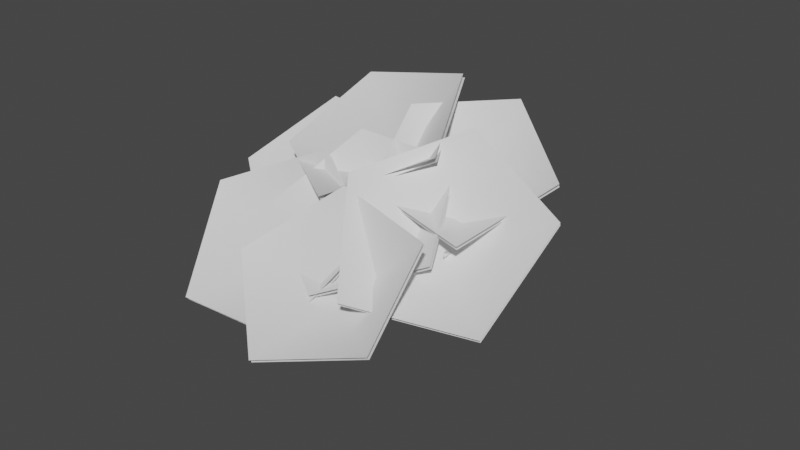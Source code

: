 # Source: fe_canopy_10-00-5-save.blend  (saved by Blender 3.0.42; exported with 4.5.12 LTS)
import bpy
from mathutils import Matrix  # noqa: F401  (used for matrix-valued properties, if any)

bpy.ops.wm.read_factory_settings(use_empty=True)
scene = bpy.context.scene
scene.name = 'Scene'

# ---- materials (node trees are filled in below, after node groups)
mat_material_002 = bpy.data.materials.new('Material.002')
mat_material_002.use_transparent_shadow = False

# ---- material node trees
mat_material_002.use_nodes = True; mat_material_002.node_tree.nodes.clear()
_N = mat_material_002.node_tree.nodes; _L = mat_material_002.node_tree.links
n0 = _N.new('ShaderNodeBsdfPrincipled'); n0.name = 'Principled BSDF'; n0.location = (10, 300)
n0.distribution = 'GGX'
n0.subsurface_method = 'RANDOM_WALK_SKIN'
n0.inputs[3].default_value = 1.45
n0.inputs[27].default_value = (0.0, 0.0, 0.0, 1.0)
n0.inputs[28].default_value = 1.0
n1 = _N.new('ShaderNodeOutputMaterial'); n1.name = 'Material Output'; n1.location = (300, 300)
_L.new(n0.outputs[0], n1.inputs[0])
n1.is_active_output = True

# ---- world
world_world = bpy.data.worlds.new('World'); scene.world = world_world
world_world.use_nodes = True; world_world.node_tree.nodes.clear()
_N = world_world.node_tree.nodes; _L = world_world.node_tree.links
n0 = _N.new('ShaderNodeOutputWorld'); n0.name = 'World Output'; n0.location = (300, 300)
n1 = _N.new('ShaderNodeBackground'); n1.name = 'Background'; n1.location = (10, 300)
n1.inputs[0].default_value = (0.05088, 0.05088, 0.05088, 1.0)
_L.new(n1.outputs[0], n0.inputs[0])
n0.is_active_output = True
world_world.color = (0.05088, 0.05088, 0.05088)
world_world.use_sun_shadow = False
world_world.sun_shadow_jitter_overblur = 0.0

# ---- meshes
me_fe_mountains1_lt5_gmdl = bpy.data.meshes.new('FE_mountains1_Lt5.gmdl')
me_fe_mountains1_lt5_gmdl.from_pydata([(0.1156, -0.6284, 0.1833), (0.2272, -0.7209, 0.04708), (0.2073, -0.4027, -0.1071), (0.09867, -0.3345, 0.07093), (0.01626, -0.7286, 0.0779), (-0.01606, -0.432, -0.06838), (0.4846, -0.8537, 0.5799), (0.4698, -0.8223, 0.5988), (0.4622, -0.8513, 0.5996), (-0.3106, -0.8523, 0.6563), (-0.3232, -0.8887, 0.6351), (-0.2931, -0.8886, 0.6539), (0.199, -2.127, 0.02396), (0.2356, -2.128, 0.01041), (0.2233, -2.123, 0.04366), (-0.05136, 0.1823, -0.006929), (0.03369, 0.01845, 0.1175), (0.1052, 0.06733, -0.1158), (0.2272, -0.7209, 0.04708), (0.2074, -1.114, -0.1397), (0.04206, -1.093, -0.1118), (0.01626, -0.7286, 0.0779), (0.1342, -1.112, -0.002957), (0.1148, -0.8294, 0.2087), (0.1342, -1.112, -0.002957), (-0.1243, -0.01799, -0.07125), (0.1156, -0.6284, 0.1833), (0.2909, -0.6717, 0.2981), (0.331, -0.759, 0.2463), (0.2497, -0.7673, 0.3114), (0.1148, -0.8294, 0.2087), (-0.1522, -0.7815, 0.3101), (-0.1242, -0.6817, 0.3497), (-0.07153, -0.7752, 0.3647), (-0.07153, -0.7752, 0.3647), (0.2293, -1.569, -0.2106), (0.1301, -1.559, -0.1736), (0.1989, -1.56, -0.1045), (0.4033, -0.7405, 0.4522), (0.4285, -0.7938, 0.4202), (0.3905, -0.7893, 0.4532), (-0.2722, -0.8133, 0.4849), (-0.2527, -0.754, 0.5196), (-0.2255, -0.8109, 0.515), (-0.1242, -0.6817, 0.3497), (-0.2255, -0.8109, 0.515), (0.261, -1.902, -0.1368), (0.1938, -1.899, -0.1115), (0.2383, -1.893, -0.07832), (0.4033, -0.7405, 0.4522), (0.4622, -0.8513, 0.5996), (0.2233, -2.123, 0.04366), (0.2233, -2.123, 0.04366), (0.1052, 0.06733, -0.1158), (0.7205, -1.483, 0.2862), (0.7442, -1.455, 0.3166), (0.721, -1.483, 0.3302), (0.04152, -0.6947, 0.02561), (0.1234, -0.5891, 0.1374), (0.4624, -0.9128, 0.1399), (0.3973, -1.008, 0.03706), (0.04028, -0.7847, 0.2027), (0.3832, -1.012, 0.1871), (0.04028, -0.7847, 0.2027), (0.6344, -1.142, 0.2006), (0.5852, -1.213, 0.1063), (0.5582, -1.204, 0.2158), (0.721, -1.483, 0.3302), (0.721, -1.483, 0.3302), (0.1234, -0.5891, 0.1374), (0.04152, -0.6947, 0.02561), (0.04028, -0.7847, 0.2027), (0.51, -1.305, 0.971), (-0.2632, -1.792, 0.5889), (-0.2527, -0.8729, 0.5885), (-0.2594, -0.8901, 0.624), (0.1002, -0.4493, 1.352), (-0.8809, -0.476, 1.156), (0.5034, -1.322, 1.006), (-0.2699, -1.809, 0.6243), (-1.09, -1.308, 0.712), (-1.083, -1.291, 0.6766), (-0.8742, -0.4589, 1.12), (0.107, -0.4321, 1.316), (0.8989, -1.553, 0.4479), (0.003788, -1.502, 0.6523), (0.4487, -0.7897, 0.502), (0.4552, -0.8061, 0.5346), (1.264, -0.7577, 0.8152), (0.563, -0.2817, 1.196), (0.9053, -1.569, 0.4801), (0.01034, -1.519, 0.6849), (-0.1931, -0.7559, 1.108), (-0.1996, -0.7395, 1.076), (0.5565, -0.2654, 1.164), (1.258, -0.7414, 0.7825), (0.4112, -2.344, 0.1488), (-0.05436, -1.68, 0.8288), (0.6581, -1.356, 0.2352), (0.6709, -1.381, 0.2678), (1.436, -1.974, 0.07701), (1.506, -1.108, 0.7001), (0.4239, -2.368, 0.181), (-0.04149, -1.704, 0.8614), (0.599, -0.9568, 1.168), (0.5862, -0.9324, 1.136), (1.493, -1.083, 0.6676), (1.423, -1.949, 0.04441), (-0.608, -2.321, 0.2372), (-0.06745, -1.701, 0.7229), (0.2257, -2.042, -0.04109), (0.2261, -2.066, -0.01097), (0.04487, -2.918, -0.1978), (0.9253, -2.604, 0.04236), (-0.6075, -2.344, 0.267), (-0.06704, -1.725, 0.753), (0.8411, -1.878, 0.6195), (0.8407, -1.854, 0.5894), (0.9249, -2.58, 0.01226), (0.04441, -2.894, -0.2279), (-1.619, -1.281, 0.3752), (-1.166, -0.6062, 0.8749), (-0.7842, -0.9587, 0.1577), (-0.785, -0.9812, 0.1889), (-0.8936, -1.85, 0.02909), (-0.0612, -1.467, 0.3294), (-1.62, -1.303, 0.406), (-1.167, -0.6288, 0.9061), (-0.2435, -0.7249, 0.8603), (-0.2426, -0.7023, 0.8292), (-0.06042, -1.445, 0.2983), (-0.8928, -1.827, -0.002083), (-0.8963, -1.097, 0.2301), (-0.8769, -1.127, 0.1979), (-0.8584, -1.119, 0.2312), (0.1267, -0.5382, 0.08646), (0.1864, -0.6754, 0.03837), (-0.2822, -0.782, -0.02117), (-0.3484, -0.6409, 0.0045), (0.08198, -0.6773, 0.1967), (-0.2959, -0.7398, 0.1105), (0.08198, -0.6773, 0.1967), (-0.6485, -0.9409, 0.03671), (-0.7074, -0.8409, 0.06238), (-0.6352, -0.8955, 0.1163), (-0.2959, -0.7398, 0.1105), (-0.8963, -1.097, 0.2301), (0.1864, -0.6754, 0.03837), (0.1267, -0.5382, 0.08646), (0.08198, -0.6773, 0.1967), (-0.7776, -1.827, 0.3987), (-0.4415, -1.079, 0.9017), (0.000207, -1.368, 0.1811), (0.003036, -1.39, 0.2126), (0.04062, -2.273, 0.05436), (0.8036, -1.753, 0.3587), (-0.7747, -1.85, 0.4298), (-0.4387, -1.101, 0.9332), (0.4963, -1.043, 0.8906), (0.4935, -1.02, 0.8591), (0.8008, -1.73, 0.3272), (0.03772, -2.251, 0.02284), (-1.458, -1.754, 0.3756), (-0.5824, -1.345, 0.7732), (-0.583, -1.712, -0.125), (-0.584, -1.74, -0.09376), (-1.108, -2.542, -0.2723), (-0.05279, -2.537, -0.2321), (-1.459, -1.782, 0.4064), (-0.5834, -1.373, 0.8043), (0.2502, -1.819, 0.4257), (0.2512, -1.791, 0.3945), (-0.05182, -2.508, -0.2633), (-1.107, -2.514, -0.3035), (-0.661, -1.845, -0.09434), (-0.6199, -1.87, -0.09437), (-0.638, -1.862, -0.06085), (0.07194, -0.6162, 0.05929), (0.1924, -0.7165, 0.06421), (-0.1657, -1.136, -0.1136), (-0.2847, -1.074, -0.1202), (0.07797, -0.7235, 0.1912), (-0.2222, -1.114, -0.01204), (0.07797, -0.7235, 0.1912), (-0.4292, -1.544, -0.1586), (-0.5172, -1.496, -0.1736), (-0.4678, -1.509, -0.09955), (-0.2222, -1.114, -0.01204), (0.1924, -0.7165, 0.06421), (0.07194, -0.6162, 0.05929), (0.07797, -0.7235, 0.1912), (-0.03326, -1.438, 0.2362), (0.01515, -1.439, 0.2392), (-0.006561, -1.437, 0.2717), (0.03594, -0.7047, 0.04155), (0.1655, -0.7117, 0.05229), (0.09938, -1.024, 0.05106), (-0.02095, -1.007, 0.04621), (0.07355, -0.7459, 0.1932), (0.04771, -1.006, 0.1431), (0.07355, -0.7459, 0.1932), (0.05295, -1.245, 0.1087), (-0.04486, -1.216, 0.09822), (0.01426, -1.206, 0.1663), (-0.006561, -1.437, 0.2717), (0.1655, -0.7117, 0.05229), (0.03594, -0.7047, 0.04155), (0.07355, -0.7459, 0.1932)], [], [(1, 2, 0), (0, 2, 3), (4, 0, 5), (0, 3, 5), (1, 4, 2), (4, 5, 2), (6, 7, 8), (9, 10, 11), (12, 13, 14), (15, 16, 17), (18, 19, 21), (19, 20, 21), (21, 20, 23), (20, 22, 23), (19, 18, 24), (18, 23, 24), (15, 17, 25), (15, 25, 16), (26, 27, 18), (18, 27, 28), (23, 29, 26), (26, 29, 27), (18, 28, 30), (28, 29, 30), (26, 21, 32), (21, 31, 32), (21, 23, 31), (23, 33, 31), (32, 34, 26), (26, 34, 23), (19, 35, 20), (20, 35, 36), (35, 19, 37), (19, 22, 37), (20, 36, 22), (36, 37, 22), (27, 38, 28), (28, 38, 39), (29, 40, 27), (27, 40, 38), (28, 39, 29), (39, 40, 29), (32, 31, 42), (31, 41, 42), (31, 33, 41), (33, 43, 41), (42, 45, 44), (44, 45, 33), (35, 46, 36), (36, 46, 47), (37, 48, 35), (35, 48, 46), (36, 47, 37), (47, 48, 37), (39, 38, 6), (38, 7, 6), (40, 8, 49), (49, 8, 7), (40, 39, 50), (39, 6, 50), (41, 10, 42), (42, 10, 9), (41, 43, 10), (43, 11, 10), (42, 9, 43), (9, 11, 43), (46, 13, 47), (47, 13, 12), (48, 51, 46), (46, 51, 13), (48, 47, 52), (47, 12, 52), (2, 17, 3), (3, 17, 16), (5, 3, 25), (3, 16, 25), (2, 5, 53), (5, 25, 53), (54, 55, 56), (57, 58, 60), (58, 59, 60), (58, 61, 59), (61, 62, 59), (57, 60, 63), (60, 62, 63), (64, 65, 59), (60, 59, 65), (59, 62, 64), (62, 66, 64), (60, 65, 62), (65, 66, 62), (65, 64, 54), (64, 55, 54), (66, 67, 64), (64, 67, 55), (66, 65, 68), (65, 54, 68), (69, 70, 71), (72, 73, 74), (75, 76, 77), (78, 76, 75), (79, 75, 80), (78, 75, 79), (74, 81, 82), (83, 74, 82), (72, 74, 83), (80, 75, 77), (74, 73, 81), (84, 85, 86), (87, 88, 89), (90, 88, 87), (91, 87, 92), (90, 87, 91), (86, 93, 94), (95, 86, 94), (84, 86, 95), (92, 87, 89), (86, 85, 93), (96, 97, 98), (99, 100, 101), (102, 100, 99), (103, 99, 104), (102, 99, 103), (98, 105, 106), (107, 98, 106), (96, 98, 107), (104, 99, 101), (98, 97, 105), (108, 109, 110), (111, 112, 113), (114, 112, 111), (115, 111, 116), (114, 111, 115), (110, 117, 118), (119, 110, 118), (108, 110, 119), (116, 111, 113), (110, 109, 117), (120, 121, 122), (123, 124, 125), (126, 124, 123), (127, 123, 128), (126, 123, 127), (122, 129, 130), (131, 122, 130), (120, 122, 131), (128, 123, 125), (122, 121, 129), (132, 133, 134), (136, 137, 135), (135, 137, 138), (136, 139, 137), (139, 140, 137), (135, 138, 141), (138, 140, 141), (143, 138, 142), (138, 137, 142), (142, 137, 144), (137, 140, 144), (138, 143, 145), (143, 144, 145), (143, 142, 132), (142, 133, 132), (142, 144, 133), (144, 134, 133), (143, 146, 144), (146, 134, 144), (147, 148, 149), (41, 42, 43, 45), (150, 151, 152), (153, 154, 155), (156, 154, 153), (157, 153, 158), (156, 153, 157), (152, 159, 160), (161, 152, 160), (150, 152, 161), (158, 153, 155), (152, 151, 159), (162, 163, 164), (165, 166, 167), (168, 166, 165), (169, 165, 170), (168, 165, 169), (164, 171, 172), (173, 164, 172), (162, 164, 173), (170, 165, 167), (164, 163, 171), (174, 175, 176), (179, 180, 178), (177, 178, 180), (178, 181, 179), (181, 182, 179), (177, 180, 183), (180, 182, 183), (184, 185, 179), (180, 179, 185), (179, 182, 184), (182, 186, 184), (180, 185, 187), (185, 186, 187), (184, 175, 185), (185, 175, 174), (176, 175, 186), (184, 186, 175), (176, 186, 174), (185, 174, 186), (188, 189, 190), (191, 192, 193), (195, 196, 194), (194, 196, 197), (196, 195, 199), (195, 198, 199), (194, 197, 200), (197, 199, 200), (196, 201, 197), (197, 201, 202), (201, 196, 203), (196, 199, 203), (197, 202, 199), (202, 203, 199), (202, 201, 191), (201, 192, 191), (203, 193, 201), (201, 193, 192), (203, 202, 204), (202, 191, 204), (205, 206, 207)])
me_fe_mountains1_lt5_gmdl.polygons.foreach_set('use_smooth', [True] * 229)
_uv = me_fe_mountains1_lt5_gmdl.uv_layers.new(name='UVMap')
_uv.uv.foreach_set('vector', [0.8934, 0.6222, 0.8598, 0.7253, 0.8523, 0.6177, 0.8523, 0.6177, 0.8598, 0.7253, 0.8181, 0.7113, 0.8785, 0.6191, 0.8523, 0.6177, 0.8469, 0.7181, 0.8523, 0.6177, 0.8181, 0.7113, 0.8469, 0.7181, 0.8934, 0.6222, 0.8785, 0.6191, 0.8598, 0.7253, 0.8785, 0.6191, 0.8469, 0.7181, 0.8598, 0.7253, 0.6365, 0.8456, 0.6261, 0.8518, 0.6293, 0.8442, 0.5632, 0.8642, 0.5731, 0.8579, 0.57, 0.854, 0.9448, 0.591, 0.951, 0.5913, 0.9405, 0.5882, 0.7157, 0.8369, 0.7255, 0.7846, 0.7633, 0.8324, 0.7384, 0.9654, 0.8391, 0.8856, 0.7231, 0.9663, 0.8391, 0.8856, 0.8275, 0.8906, 0.7231, 0.9663, 0.7231, 0.9663, 0.8275, 0.8906, 0.7124, 0.9303, 0.8275, 0.8906, 0.8149, 0.879, 0.7124, 0.9303, 0.8391, 0.8856, 0.7384, 0.9654, 0.8149, 0.879, 0.7384, 0.9654, 0.7124, 0.9303, 0.8149, 0.879, 0.7157, 0.8369, 0.7633, 0.8324, 0.7558, 0.8128, 0.7157, 0.8369, 0.7558, 0.8128, 0.7255, 0.7846, 0.6975, 0.972, 0.6782, 0.9401, 0.7384, 0.9654, 0.7384, 0.9654, 0.6782, 0.9401, 0.6999, 0.9269, 0.7124, 0.9303, 0.6834, 0.9203, 0.6975, 0.972, 0.6975, 0.972, 0.6834, 0.9203, 0.6782, 0.9401, 0.7384, 0.9654, 0.6999, 0.9269, 0.7124, 0.9303, 0.6999, 0.9269, 0.6834, 0.9203, 0.7124, 0.9303, 0.6975, 0.972, 0.7231, 0.9663, 0.6398, 0.9433, 0.7231, 0.9663, 0.6538, 0.9309, 0.6398, 0.9433, 0.7231, 0.9663, 0.7124, 0.9303, 0.6538, 0.9309, 0.7124, 0.9303, 0.6474, 0.9251, 0.6538, 0.9309, 0.6398, 0.9433, 0.6474, 0.9251, 0.6975, 0.972, 0.6975, 0.972, 0.6474, 0.9251, 0.7124, 0.9303, 0.8391, 0.8856, 0.9286, 0.775, 0.8275, 0.8906, 0.8275, 0.8906, 0.9286, 0.775, 0.9154, 0.7756, 0.9286, 0.775, 0.8391, 0.8856, 0.9063, 0.7693, 0.8391, 0.8856, 0.8149, 0.879, 0.9063, 0.7693, 0.8275, 0.8906, 0.9154, 0.7756, 0.8149, 0.879, 0.9154, 0.7756, 0.9063, 0.7693, 0.8149, 0.879, 0.6782, 0.9401, 0.6503, 0.8974, 0.6999, 0.9269, 0.6999, 0.9269, 0.6503, 0.8974, 0.6679, 0.8868, 0.6834, 0.9203, 0.6559, 0.8846, 0.6782, 0.9401, 0.6782, 0.9401, 0.6559, 0.8846, 0.6503, 0.8974, 0.6999, 0.9269, 0.6679, 0.8868, 0.6834, 0.9203, 0.6679, 0.8868, 0.6559, 0.8846, 0.6834, 0.9203, 0.6398, 0.9433, 0.6538, 0.9309, 0.5917, 0.908, 0.6538, 0.9309, 0.6064, 0.8988, 0.5917, 0.908, 0.6538, 0.9309, 0.6474, 0.9251, 0.6064, 0.8988, 0.6474, 0.9251, 0.6015, 0.8938, 0.6064, 0.8988, 0.5917, 0.908, 0.6015, 0.8938, 0.6398, 0.9433, 0.6398, 0.9433, 0.6015, 0.8938, 0.6474, 0.9251, 0.9286, 0.775, 0.9597, 0.6729, 0.9154, 0.7756, 0.9154, 0.7756, 0.9597, 0.6729, 0.9497, 0.6726, 0.9063, 0.7693, 0.9439, 0.6685, 0.9286, 0.775, 0.9286, 0.775, 0.9439, 0.6685, 0.9597, 0.6729, 0.9154, 0.7756, 0.9497, 0.6726, 0.9063, 0.7693, 0.9497, 0.6726, 0.9439, 0.6685, 0.9063, 0.7693, 0.6679, 0.8868, 0.6503, 0.8974, 0.6365, 0.8456, 0.6503, 0.8974, 0.6261, 0.8518, 0.6365, 0.8456, 0.6559, 0.8846, 0.6293, 0.8442, 0.6503, 0.8974, 0.6503, 0.8974, 0.6293, 0.8442, 0.6261, 0.8518, 0.6559, 0.8846, 0.6679, 0.8868, 0.6293, 0.8442, 0.6679, 0.8868, 0.6365, 0.8456, 0.6293, 0.8442, 0.6064, 0.8988, 0.5731, 0.8579, 0.5917, 0.908, 0.5917, 0.908, 0.5731, 0.8579, 0.5632, 0.8642, 0.6064, 0.8988, 0.6015, 0.8938, 0.5731, 0.8579, 0.6015, 0.8938, 0.57, 0.854, 0.5731, 0.8579, 0.5917, 0.908, 0.5632, 0.8642, 0.6015, 0.8938, 0.5632, 0.8642, 0.57, 0.854, 0.6015, 0.8938, 0.9597, 0.6729, 0.951, 0.5913, 0.9497, 0.6726, 0.9497, 0.6726, 0.951, 0.5913, 0.9448, 0.591, 0.9439, 0.6685, 0.9405, 0.5882, 0.9597, 0.6729, 0.9597, 0.6729, 0.9405, 0.5882, 0.951, 0.5913, 0.9439, 0.6685, 0.9497, 0.6726, 0.9405, 0.5882, 0.9497, 0.6726, 0.9448, 0.591, 0.9405, 0.5882, 0.8598, 0.7253, 0.7633, 0.8324, 0.8181, 0.7113, 0.8181, 0.7113, 0.7633, 0.8324, 0.7255, 0.7846, 0.8469, 0.7181, 0.8181, 0.7113, 0.7558, 0.8128, 0.8181, 0.7113, 0.7255, 0.7846, 0.7558, 0.8128, 0.8598, 0.7253, 0.8469, 0.7181, 0.7633, 0.8324, 0.8469, 0.7181, 0.7558, 0.8128, 0.7633, 0.8324, 0.03183, 0.3482, 0.03954, 0.3499, 0.04342, 0.3601, 0.2661, 0.0264, 0.2793, 0.03063, 0.1431, 0.1221, 0.2793, 0.03063, 0.1622, 0.1253, 0.1431, 0.1221, 0.2793, 0.03063, 0.282, 0.066, 0.1622, 0.1253, 0.282, 0.066, 0.1704, 0.1489, 0.1622, 0.1253, 0.2661, 0.0264, 0.1431, 0.1221, 0.282, 0.066, 0.1431, 0.1221, 0.1704, 0.1489, 0.282, 0.066, 0.09385, 0.2185, 0.0729, 0.2117, 0.1622, 0.1253, 0.1431, 0.1221, 0.1622, 0.1253, 0.0729, 0.2117, 0.1622, 0.1253, 0.1704, 0.1489, 0.09385, 0.2185, 0.1704, 0.1489, 0.1023, 0.2319, 0.09385, 0.2185, 0.1431, 0.1221, 0.0729, 0.2117, 0.1704, 0.1489, 0.0729, 0.2117, 0.1023, 0.2319, 0.1704, 0.1489, 0.0729, 0.2117, 0.09385, 0.2185, 0.03183, 0.3482, 0.09385, 0.2185, 0.03954, 0.3499, 0.03183, 0.3482, 0.1023, 0.2319, 0.04342, 0.3601, 0.09385, 0.2185, 0.09385, 0.2185, 0.04342, 0.3601, 0.03954, 0.3499, 0.1023, 0.2319, 0.0729, 0.2117, 0.04342, 0.3601, 0.0729, 0.2117, 0.03183, 0.3482, 0.04342, 0.3601, 0.2793, 0.03063, 0.2661, 0.0264, 0.282, 0.066, 0.02162, 0.5344, 0.3655, 0.4402, 0.2516, 0.7084, 0.6873, 0.2876, 0.4633, 0.4665, 0.8015, 0.5627, 0.4573, 0.1135, 0.4633, 0.4665, 0.6873, 0.2876, 0.8012, 0.0193, 0.6873, 0.2876, 0.9826, 0.2973, 0.4573, 0.1135, 0.6873, 0.2876, 0.8012, 0.0193, 0.2516, 0.7084, 0.547, 0.7182, 0.3658, 0.9836, 0.02759, 0.8874, 0.2516, 0.7084, 0.3658, 0.9836, 0.02162, 0.5344, 0.2516, 0.7084, 0.02759, 0.8874, 0.9826, 0.2973, 0.6873, 0.2876, 0.8015, 0.5627, 0.2516, 0.7084, 0.3655, 0.4402, 0.547, 0.7182, 0.02162, 0.5344, 0.3655, 0.4402, 0.2516, 0.7084, 0.6873, 0.2876, 0.4633, 0.4665, 0.8015, 0.5627, 0.4573, 0.1135, 0.4633, 0.4665, 0.6873, 0.2876, 0.8012, 0.0193, 0.6873, 0.2876, 0.9826, 0.2973, 0.4573, 0.1135, 0.6873, 0.2876, 0.8012, 0.0193, 0.2516, 0.7084, 0.547, 0.7182, 0.3658, 0.9836, 0.02759, 0.8874, 0.2516, 0.7084, 0.3658, 0.9836, 0.02162, 0.5344, 0.2516, 0.7084, 0.02759, 0.8874, 0.9826, 0.2973, 0.6873, 0.2876, 0.8015, 0.5627, 0.2516, 0.7084, 0.3655, 0.4402, 0.547, 0.7182, 0.02162, 0.5344, 0.3655, 0.4402, 0.2516, 0.7084, 0.6873, 0.2876, 0.4633, 0.4665, 0.8015, 0.5627, 0.4573, 0.1135, 0.4633, 0.4665, 0.6873, 0.2876, 0.8012, 0.0193, 0.6873, 0.2876, 0.9826, 0.2973, 0.4573, 0.1135, 0.6873, 0.2876, 0.8012, 0.0193, 0.2516, 0.7084, 0.547, 0.7182, 0.3658, 0.9836, 0.02759, 0.8874, 0.2516, 0.7084, 0.3658, 0.9836, 0.02162, 0.5344, 0.2516, 0.7084, 0.02759, 0.8874, 0.9826, 0.2973, 0.6873, 0.2876, 0.8015, 0.5627, 0.2516, 0.7084, 0.3655, 0.4402, 0.547, 0.7182, 0.02162, 0.5344, 0.3655, 0.4402, 0.2516, 0.7084, 0.6873, 0.2876, 0.4633, 0.4665, 0.8015, 0.5627, 0.4573, 0.1135, 0.4633, 0.4665, 0.6873, 0.2876, 0.8012, 0.0193, 0.6873, 0.2876, 0.9826, 0.2973, 0.4573, 0.1135, 0.6873, 0.2876, 0.8012, 0.0193, 0.2516, 0.7084, 0.547, 0.7182, 0.3658, 0.9836, 0.02759, 0.8874, 0.2516, 0.7084, 0.3658, 0.9836, 0.02162, 0.5344, 0.2516, 0.7084, 0.02759, 0.8874, 0.9826, 0.2973, 0.6873, 0.2876, 0.8015, 0.5627, 0.2516, 0.7084, 0.3655, 0.4402, 0.547, 0.7182, 0.02162, 0.5344, 0.3655, 0.4402, 0.2516, 0.7084, 0.6873, 0.2876, 0.4633, 0.4665, 0.8015, 0.5627, 0.4573, 0.1135, 0.4633, 0.4665, 0.6873, 0.2876, 0.8012, 0.0193, 0.6873, 0.2876, 0.9826, 0.2973, 0.4573, 0.1135, 0.6873, 0.2876, 0.8012, 0.0193, 0.2516, 0.7084, 0.547, 0.7182, 0.3658, 0.9836, 0.02759, 0.8874, 0.2516, 0.7084, 0.3658, 0.9836, 0.02162, 0.5344, 0.2516, 0.7084, 0.02759, 0.8874, 0.9826, 0.2973, 0.6873, 0.2876, 0.8015, 0.5627, 0.2516, 0.7084, 0.3655, 0.4402, 0.547, 0.7182, 0.1201, 0.4494, 0.1232, 0.4439, 0.133, 0.4472, 0.4043, 0.157, 0.2793, 0.2537, 0.3879, 0.1546, 0.3879, 0.1546, 0.2793, 0.2537, 0.2628, 0.249, 0.4043, 0.157, 0.3998, 0.1971, 0.2793, 0.2537, 0.3998, 0.1971, 0.2873, 0.2699, 0.2793, 0.2537, 0.3879, 0.1546, 0.2628, 0.249, 0.3998, 0.1971, 0.2628, 0.249, 0.2873, 0.2699, 0.3998, 0.1971, 0.1661, 0.344, 0.2628, 0.249, 0.1838, 0.3453, 0.2628, 0.249, 0.2793, 0.2537, 0.1838, 0.3453, 0.1838, 0.3453, 0.2793, 0.2537, 0.1943, 0.3524, 0.2793, 0.2537, 0.2873, 0.2699, 0.1943, 0.3524, 0.2628, 0.249, 0.1661, 0.344, 0.2873, 0.2699, 0.1661, 0.344, 0.1943, 0.3524, 0.2873, 0.2699, 0.1661, 0.344, 0.1838, 0.3453, 0.1201, 0.4494, 0.1838, 0.3453, 0.1232, 0.4439, 0.1201, 0.4494, 0.1838, 0.3453, 0.1943, 0.3524, 0.1232, 0.4439, 0.1943, 0.3524, 0.133, 0.4472, 0.1232, 0.4439, 0.1661, 0.344, 0.1201, 0.4494, 0.1943, 0.3524, 0.1201, 0.4494, 0.133, 0.4472, 0.1943, 0.3524, 0.4043, 0.157, 0.3879, 0.1546, 0.3998, 0.1971, 0.6064, 0.8988, 0.5917, 0.908, 0.6015, 0.8938, 0.0, 0.0, 0.02162, 0.5344, 0.3655, 0.4402, 0.2516, 0.7084, 0.6873, 0.2876, 0.4633, 0.4665, 0.8015, 0.5627, 0.4573, 0.1135, 0.4633, 0.4665, 0.6873, 0.2876, 0.8012, 0.0193, 0.6873, 0.2876, 0.9826, 0.2973, 0.4573, 0.1135, 0.6873, 0.2876, 0.8012, 0.0193, 0.2516, 0.7084, 0.547, 0.7182, 0.3658, 0.9836, 0.02759, 0.8874, 0.2516, 0.7084, 0.3658, 0.9836, 0.02162, 0.5344, 0.2516, 0.7084, 0.02759, 0.8874, 0.9826, 0.2973, 0.6873, 0.2876, 0.8015, 0.5627, 0.2516, 0.7084, 0.3655, 0.4402, 0.547, 0.7182, 0.02162, 0.5344, 0.3655, 0.4402, 0.2516, 0.7084, 0.6873, 0.2876, 0.4633, 0.4665, 0.8015, 0.5627, 0.4573, 0.1135, 0.4633, 0.4665, 0.6873, 0.2876, 0.8012, 0.0193, 0.6873, 0.2876, 0.9826, 0.2973, 0.4573, 0.1135, 0.6873, 0.2876, 0.8012, 0.0193, 0.2516, 0.7084, 0.547, 0.7182, 0.3658, 0.9836, 0.02759, 0.8874, 0.2516, 0.7084, 0.3658, 0.9836, 0.02162, 0.5344, 0.2516, 0.7084, 0.02759, 0.8874, 0.9826, 0.2973, 0.6873, 0.2876, 0.8015, 0.5627, 0.2516, 0.7084, 0.3655, 0.4402, 0.547, 0.7182, 0.09974, 0.4254, 0.1056, 0.4276, 0.1099, 0.4323, 0.2338, 0.2169, 0.2195, 0.2133, 0.3652, 0.1139, 0.3517, 0.1112, 0.3652, 0.1139, 0.2195, 0.2133, 0.3652, 0.1139, 0.3625, 0.1475, 0.2338, 0.2169, 0.3625, 0.1475, 0.243, 0.228, 0.2338, 0.2169, 0.3517, 0.1112, 0.2195, 0.2133, 0.3625, 0.1475, 0.2195, 0.2133, 0.243, 0.228, 0.3625, 0.1475, 0.1488, 0.3262, 0.1326, 0.3206, 0.2338, 0.2169, 0.2195, 0.2133, 0.2338, 0.2169, 0.1326, 0.3206, 0.2338, 0.2169, 0.243, 0.228, 0.1488, 0.3262, 0.243, 0.228, 0.1564, 0.3301, 0.1488, 0.3262, 0.2195, 0.2133, 0.1326, 0.3206, 0.243, 0.228, 0.1326, 0.3206, 0.1564, 0.3301, 0.243, 0.228, 0.1488, 0.3262, 0.1056, 0.4276, 0.1326, 0.3206, 0.1326, 0.3206, 0.1056, 0.4276, 0.09974, 0.4254, 0.1099, 0.4323, 0.1056, 0.4276, 0.1564, 0.3301, 0.1488, 0.3262, 0.1564, 0.3301, 0.1056, 0.4276, 0.1099, 0.4323, 0.1564, 0.3301, 0.09974, 0.4254, 0.1326, 0.3206, 0.09974, 0.4254, 0.1564, 0.3301, 0.3652, 0.1139, 0.3517, 0.1112, 0.3625, 0.1475, 0.07618, 0.3974, 0.08639, 0.396, 0.09425, 0.4101, 0.3162, 0.0681, 0.1938, 0.1705, 0.2985, 0.06872, 0.2985, 0.06872, 0.1938, 0.1705, 0.1809, 0.1701, 0.1938, 0.1705, 0.3162, 0.0681, 0.2133, 0.1942, 0.3162, 0.0681, 0.3287, 0.1183, 0.2133, 0.1942, 0.2985, 0.06872, 0.1809, 0.1701, 0.3287, 0.1183, 0.1809, 0.1701, 0.2133, 0.1942, 0.3287, 0.1183, 0.1938, 0.1705, 0.121, 0.2717, 0.1809, 0.1701, 0.1809, 0.1701, 0.121, 0.2717, 0.1108, 0.2646, 0.121, 0.2717, 0.1938, 0.1705, 0.1438, 0.2817, 0.1938, 0.1705, 0.2133, 0.1942, 0.1438, 0.2817, 0.1809, 0.1701, 0.1108, 0.2646, 0.2133, 0.1942, 0.1108, 0.2646, 0.1438, 0.2817, 0.2133, 0.1942, 0.1108, 0.2646, 0.121, 0.2717, 0.07618, 0.3974, 0.121, 0.2717, 0.08639, 0.396, 0.07618, 0.3974, 0.1438, 0.2817, 0.09425, 0.4101, 0.121, 0.2717, 0.121, 0.2717, 0.09425, 0.4101, 0.08639, 0.396, 0.1438, 0.2817, 0.1108, 0.2646, 0.09425, 0.4101, 0.1108, 0.2646, 0.07618, 0.3974, 0.09425, 0.4101, 0.3162, 0.0681, 0.2985, 0.06872, 0.3287, 0.1183])
me_fe_mountains1_lt5_gmdl.materials.append(mat_material_002)
me_fe_mountains1_lt5_gmdl.use_remesh_fix_poles = True
me_fe_mountains1_lt5_gmdl.use_remesh_preserve_attributes = False
me_fe_mountains1_lt5_gmdl.update()

# ---- objects
ob_3_080218_l_99_2155_f_50_2570 = bpy.data.objects.new('3,080218 L 99,2155 F 50,2570', me_fe_mountains1_lt5_gmdl)

# ---- transforms, parenting, visibility, modifiers, constraints
ob_3_080218_l_99_2155_f_50_2570.location = (0.0, 0.0, 0.0)
_vg = ob_3_080218_l_99_2155_f_50_2570.vertex_groups.new(name='Bone')
for _i, _w in zip([0, 1, 2, 3, 4, 5, 6, 7, 8, 9, 10, 11, 12, 13, 14, 15, 16, 17, 18, 19, 20, 21, 22, 23, 24, 25, 26, 27, 28, 29, 30, 31, 32, 33, 34, 35, 36, 37, 38, 39, 40, 41, 42, 43, 44, 45, 46, 47, 48, 49, 50, 51, 52, 53, 54, 55, 56, 57, 58, 59, 60, 61, 62, 63, 64, 65, 66, 67, 68, 69, 70, 71, 72, 73, 74, 75, 76, 77, 78, 79, 80, 81, 82, 83, 84, 85, 86, 87, 88, 89, 90, 91, 92, 93, 94, 95, 96, 97, 98, 99, 100, 101, 102, 103, 104, 105, 106, 107, 108, 109, 110, 111, 112, 113, 114, 115, 116, 117, 118, 119, 120, 121, 122, 123, 124, 125, 126, 127, 128, 129, 130, 131, 132, 133, 134, 135, 136, 137, 138, 139, 140, 141, 142, 143, 144, 145, 146, 147, 148, 149, 150, 151, 152, 153, 154, 155, 156, 157, 158, 159, 160, 161, 162, 163, 164, 165, 166, 167, 168, 169, 170, 171, 172, 173, 174, 175, 176, 177, 178, 179, 180, 181, 182, 183, 184, 185, 186, 187, 188, 189, 190, 191, 192, 193, 194, 195, 196, 197, 198, 199, 200, 201, 202, 203, 204, 205, 206, 207], [0.0, 3.397e-06, 0.5, 0.5, 0.0, 0.5, 3.04e-06, 0.0, 1.878e-05, 0.0, 0.0, 0.0, 0.0, 0.0, 0.0, 1.0, 1.0, 1.0, 3.397e-06, 0.0, 0.0, 0.0, 0.0, 0.0, 0.0, 1.0, 0.0, 0.0, 0.0, 0.0001737, 0.0, 0.0, 0.0, 0.0001496, 0.0001496, 0.0, 0.0002578, 0.0, 0.0, 6.02e-06, 0.0, 0.0, 0.0, 0.0, 0.0, 0.0, 0.0, 0.0, 0.0, 0.0, 1.878e-05, 1.311e-06, 0.0008247, 1.0, 0.0, 0.0, 0.0, 0.0, 0.0, 1.073e-06, 0.0, 0.0, 0.0, 0.0, 0.0, 0.0, 0.0, 0.0, 0.0, 0.0, 0.0, 0.0, 0.0, 3.397e-06, 0.0, 0.0, 0.0, 0.0, 7.51e-06, 0.0, 0.0, 1.186e-05, 0.0, 0.0, 7.987e-06, 0.003749, 0.0, 0.0, 0.0, 0.0, 0.0, 1.091e-05, 4.202e-05, 8.81e-05, 2.867e-05, 2.503e-06, 2.742e-06, 0.0, 0.0, 0.0, 0.0, 0.0, 0.0, 0.0, 0.0, 0.0, 2.086e-05, 0.0, 0.0, 5.603e-06, 0.0, 0.0, 2.384e-06, 0.0, 2.044e-05, 0.0, 0.0, 1.007e-05, 0.0, 0.0, 0.0001333, 0.0, 0.0, 0.0, 1.121e-05, 0.0, 0.0005015, 0.0, 0.0, 0.0, 2.939e-05, 0.000833, 1.073e-06, 0.0, 5.543e-06, 0.0, 0.0, 0.0, 1.132e-06, 0.0, 2.325e-06, 0.0, 1.073e-06, 0.0, 2.086e-06, 2.325e-06, 1.073e-06, 0.0, 0.0, 0.0, 8.178e-05, 0.008802, 0.0, 0.0, 0.0, 0.0, 0.0, 0.0, 0.0, 9.477e-06, 0.0, 1.287e-05, 0.0, 0.0, 0.0, 0.0, 0.0, 2.623e-06, 6.914e-06, 0.0, 0.0, 0.0, 4.315e-05, 0.0, 9.239e-06, 0.0, 0.0, 0.0, 0.0, 0.0, 0.0, 0.0, 0.0, 0.0, 1.132e-06, 4.232e-06, 0.0, 0.0, 0.0, 0.0, 0.0, 0.0, 0.0, 0.0, 1.186e-05, 1.407e-05, 0.0, 0.0, 0.0, 0.0, 0.0, 0.0, 0.0, 0.0, 0.0, 1.407e-05, 1.186e-05, 0.0]): _vg.add([_i], _w, 'REPLACE')
_vg = ob_3_080218_l_99_2155_f_50_2570.vertex_groups.new(name='Bone.001')
_vg = ob_3_080218_l_99_2155_f_50_2570.vertex_groups.new(name='Bone.002')
for _i, _w in zip([0, 1, 2, 3, 4, 5, 18, 19, 20, 21, 22, 23, 24, 26, 27, 28, 29, 30, 31, 32, 33, 34, 35, 36, 37, 44, 178, 188], [1.0, 1.0, 0.5, 0.5, 1.0, 0.5, 1.0, 1.0, 1.0, 1.0, 1.0, 1.0, 1.0, 1.0, 1.0, 1.0, 0.9998, 1.0, 1.0, 1.0, 0.9999, 0.9999, 1.0, 0.9997, 1.0, 1.0, 0.0, 0.0]): _vg.add([_i], _w, 'REPLACE')
_vg = ob_3_080218_l_99_2155_f_50_2570.vertex_groups.new(name='Bone.007')
for _i, _w in zip([6, 7, 8, 38, 39, 40, 49, 50], [1.0, 1.0, 1.0, 1.0, 1.0, 1.0, 1.0, 1.0]): _vg.add([_i], _w, 'REPLACE')
_vg = ob_3_080218_l_99_2155_f_50_2570.vertex_groups.new(name='Bone.008')
for _i, _w in zip([54, 55, 56, 67, 68, 84, 85, 86, 87, 88, 89, 90, 91, 92, 93, 94, 95, 99], [0.0, 0.0, 0.0, 0.0, 0.0, 1.0, 0.9963, 1.0, 1.0, 1.0, 1.0, 1.0, 1.0, 1.0, 0.9999, 1.0, 1.0, 0.0]): _vg.add([_i], _w, 'REPLACE')
_vg = ob_3_080218_l_99_2155_f_50_2570.vertex_groups.new(name='Bone.013')
for _i, _w in zip([12, 13, 14, 46, 47, 48, 51, 52], [1.0, 1.0, 1.0, 1.0, 1.0, 1.0, 1.0, 0.9992]): _vg.add([_i], _w, 'REPLACE')
_vg = ob_3_080218_l_99_2155_f_50_2570.vertex_groups.new(name='Bone.014')
for _i, _w in zip([108, 109, 110, 111, 112, 113, 114, 115, 116, 117, 118, 119], [1.0, 1.0, 1.0, 1.0, 1.0, 1.0, 1.0, 1.0, 1.0, 1.0, 1.0, 1.0]): _vg.add([_i], _w, 'REPLACE')
_vg = ob_3_080218_l_99_2155_f_50_2570.vertex_groups.new(name='Bone.006')
for _i, _w in zip([72, 73, 74, 75, 76, 77, 78, 79, 80, 81, 82, 83], [1.0, 1.0, 1.0, 1.0, 1.0, 1.0, 1.0, 1.0, 1.0, 1.0, 1.0, 1.0]): _vg.add([_i], _w, 'REPLACE')
_vg = ob_3_080218_l_99_2155_f_50_2570.vertex_groups.new(name='Bone.005')
_vg.add([9, 10, 11, 41, 42, 43, 45], 1.0, 'REPLACE')
_vg = ob_3_080218_l_99_2155_f_50_2570.vertex_groups.new(name='Bone.010')
for _i, _w in zip([96, 97, 98, 99, 100, 101, 102, 103, 104, 105, 106, 107], [1.0, 1.0, 1.0, 1.0, 1.0, 1.0, 1.0, 1.0, 1.0, 1.0, 1.0, 1.0]): _vg.add([_i], _w, 'REPLACE')
_vg = ob_3_080218_l_99_2155_f_50_2570.vertex_groups.new(name='Bone.009')
_vg.add([54, 55, 56, 64, 65, 66, 67, 68], 1.0, 'REPLACE')
_vg = ob_3_080218_l_99_2155_f_50_2570.vertex_groups.new(name='Bone.004')
for _i, _w in zip([120, 121, 122, 123, 124, 125, 126, 127, 128, 129, 130, 131], [0.9999, 1.0, 1.0, 1.0, 1.0, 1.0, 0.9995, 1.0, 1.0, 1.0, 1.0, 0.9992]): _vg.add([_i], _w, 'REPLACE')
_vg = ob_3_080218_l_99_2155_f_50_2570.vertex_groups.new(name='Bone.003')
for _i, _w in zip([132, 133, 134, 142, 143, 144, 146], [1.0, 1.0, 1.0, 1.0, 1.0, 1.0, 1.0]): _vg.add([_i], _w, 'REPLACE')
_vg = ob_3_080218_l_99_2155_f_50_2570.vertex_groups.new(name='Bone.012')
for _i, _w in zip([162, 163, 164, 165, 166, 167, 168, 169, 170, 171, 172, 173], [1.0, 1.0, 1.0, 1.0, 1.0, 1.0, 1.0, 1.0, 1.0, 1.0, 1.0, 1.0]): _vg.add([_i], _w, 'REPLACE')
_vg = ob_3_080218_l_99_2155_f_50_2570.vertex_groups.new(name='Bone.011')
for _i, _w in zip([174, 175, 176, 184, 185, 186], [1.0, 1.0, 1.0, 1.0, 1.0, 1.0]): _vg.add([_i], _w, 'REPLACE')
_vg = ob_3_080218_l_99_2155_f_50_2570.vertex_groups.new(name='Bone.016')
for _i, _w in zip([150, 151, 152, 153, 154, 155, 156, 157, 158, 159, 160, 161], [0.9999, 0.9912, 1.0, 1.0, 1.0, 1.0, 1.0, 1.0, 1.0, 1.0, 1.0, 1.0]): _vg.add([_i], _w, 'REPLACE')
_vg = ob_3_080218_l_99_2155_f_50_2570.vertex_groups.new(name='Bone.015')
_vg.add([191, 192, 193, 201, 202, 203, 204], 1.0, 'REPLACE')
_vg = ob_3_080218_l_99_2155_f_50_2570.vertex_groups.new(name='Bone.017')
for _i, _w in zip([135, 136, 137, 138, 139, 140, 141, 145, 147, 148, 149], [1.0, 1.0, 1.0, 1.0, 1.0, 1.0, 1.0, 1.0, 1.0, 1.0, 1.0]): _vg.add([_i], _w, 'REPLACE')
_vg = ob_3_080218_l_99_2155_f_50_2570.vertex_groups.new(name='Bone.020')
for _i, _w in zip([57, 58, 59, 60, 61, 62, 63, 69, 70, 71], [1.0, 1.0, 1.0, 1.0, 1.0, 1.0, 1.0, 1.0, 1.0, 1.0]): _vg.add([_i], _w, 'REPLACE')
_vg = ob_3_080218_l_99_2155_f_50_2570.vertex_groups.new(name='Bone.019')
for _i, _w in zip([177, 178, 179, 180, 181, 182, 183, 187, 188, 189, 190, 194, 195, 196, 197, 198, 199, 200, 205, 206, 207], [2.146e-06, 0.0, 0.0, 0.0, 0.0, 5.126e-06, 0.0, 0.0, 0.0, 2.146e-06, 0.0, 1.0, 1.0, 1.0, 1.0, 1.0, 1.0, 1.0, 1.0, 1.0, 1.0]): _vg.add([_i], _w, 'REPLACE')
_vg = ob_3_080218_l_99_2155_f_50_2570.vertex_groups.new(name='Bone.018')
for _i, _w in zip([177, 178, 179, 180, 181, 182, 183, 187, 188, 189, 190], [1.0, 1.0, 1.0, 1.0, 1.0, 1.0, 1.0, 1.0, 1.0, 1.0, 1.0]): _vg.add([_i], _w, 'REPLACE')
_m = ob_3_080218_l_99_2155_f_50_2570.modifiers.new('Armature', 'ARMATURE')

# ---- collection membership
scene.collection.objects.link(ob_3_080218_l_99_2155_f_50_2570)

# ---- scene / render settings (as saved in the file)
scene.frame_start = 1; scene.frame_end = 250; scene.frame_set(0)
scene.render.engine = 'BLENDER_EEVEE_NEXT'
scene.cycles.sampling_pattern = 'TABULATED_SOBOL'
scene.cycles.use_light_tree = False
scene.view_settings.view_transform = 'Filmic'
bpy.context.view_layer.update()

# ---- added for rendering (the .blend has no active camera and no usable light): camera, sun
cam_auto = bpy.data.cameras.new('AutoCamera')
cam_auto.lens = 50.0
cam_auto.sensor_width = 36.0
cam_auto.clip_end = 1000.0
ob_auto_camera = bpy.data.objects.new('AutoCamera', cam_auto)
scene.collection.objects.link(ob_auto_camera)
ob_auto_camera.location = (5.23876, -7.42176, 4.39008)
ob_auto_camera.rotation_euler = (1.09748, -7.21219e-08, 0.694738)
scene.camera = ob_auto_camera
light_auto_sun = bpy.data.lights.new('AutoSun', 'SUN')
light_auto_sun.energy = 3.0
light_auto_sun.angle = 0.0523599
ob_auto_sun = bpy.data.objects.new('AutoSun', light_auto_sun)
scene.collection.objects.link(ob_auto_sun)
ob_auto_sun.rotation_euler = (0.872665, 0.174533, 0.523599)
bpy.context.view_layer.update()
